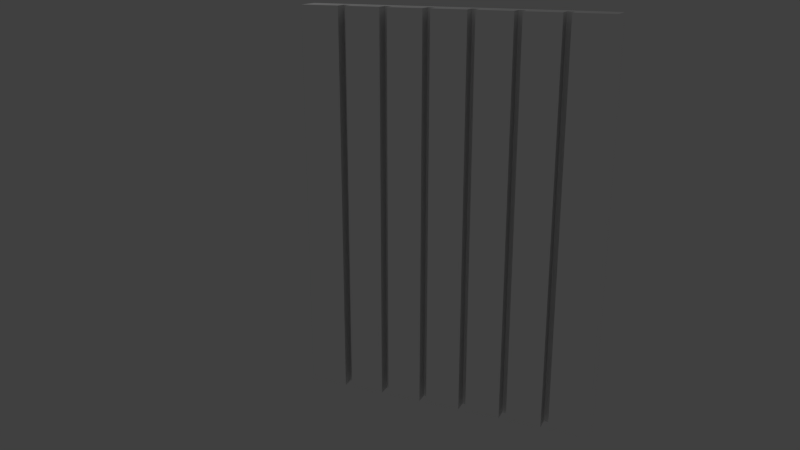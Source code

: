 # Source: radiative_heater.blend  (saved by Blender 2.75.0; exported with 4.5.12 LTS)
import bpy
from mathutils import Matrix  # noqa: F401  (used for matrix-valued properties, if any)

bpy.ops.wm.read_factory_settings(use_empty=True)
scene = bpy.context.scene
scene.name = 'Scene'

# ---- collections
col_collection_1 = bpy.data.collections.new('Collection 1'); scene.collection.children.link(col_collection_1)

# ---- materials (node trees are filled in below, after node groups)
mat_emit60 = bpy.data.materials.new('emit60')
mat_emit60.alpha_threshold = 0.0
mat_emit60.use_transparent_shadow = False
mat_emit60.diffuse_color = (1.0, 1.0, 1.0, 1.0)
mat_emit60.roughness = 0.5
mat_emit60.specular_intensity = 0.2
mat_emit60.line_color = (0.0, 0.0, 0.0, 1.0)
mat_grey = bpy.data.materials.new('grey')
mat_grey.alpha_threshold = 0.0
mat_grey.use_transparent_shadow = False
mat_grey.roughness = 0.5

# ---- material node trees

# ---- world
world_world = bpy.data.worlds.new('World'); scene.world = world_world
world_world.color = (0.05088, 0.05088, 0.05088)
world_world.use_sun_shadow = False
world_world.sun_shadow_jitter_overblur = 0.0
world_world.cycles.sampling_method = 'MANUAL'
world_world.cycles.sample_map_resolution = 256

# ---- cameras
cam_camera = bpy.data.cameras.new('Camera')
cam_camera.clip_end = 100.0
cam_camera.lens = 35.0
cam_camera.sensor_width = 32.0
cam_camera.sensor_height = 18.0
cam_camera.ortho_scale = 7.314
cam_camera.dof.focus_distance = 0.0
cam_camera.dof.aperture_fstop = 128.0

# ---- lights
light_lamp = bpy.data.lights.new('Lamp', 'POINT')
light_lamp.transmission_factor = 0.0
light_lamp.cutoff_distance = 30.0
light_lamp.energy = 100.0
light_lamp.shadow_buffer_clip_start = 1.001
light_lamp.shadow_soft_size = 0.1
light_lamp.shadow_maximum_resolution = 0.006
light_lamp.use_absolute_resolution = True
light_lamp.cycles.use_multiple_importance_sampling = False

# ---- meshes
me_cube = bpy.data.meshes.new('Cube')
me_cube.from_pydata([(2.229, -0.2137, -2.943), (2.229, 0.1597, -2.943), (-2.222, 0.1597, -2.943), (-2.222, -0.2137, -2.943), (2.229, -0.2137, 2.943), (2.229, 0.1597, 2.943), (-2.222, 0.1597, 2.943), (-2.222, -0.2137, 2.943), (1.593, -0.2137, -2.943), (0.9569, -0.2137, -2.943), (0.3211, -0.2137, -2.943), (-0.3147, -0.2137, -2.943), (-0.9506, -0.2137, -2.943), (-1.586, -0.2137, -2.943), (-0.3704, -0.02766, -2.943), (-0.2591, -0.02766, -2.943), (-0.3147, -0.03233, -2.943), (0.2655, -0.02766, -2.943), (0.3767, -0.02766, -2.943), (0.3211, -0.03233, -2.943), (1.593, -0.2137, 2.943), (0.9569, -0.2137, 2.943), (0.3211, -0.2137, 2.943), (-0.3147, -0.2137, 2.943), (-0.9506, -0.2137, 2.943), (-1.586, -0.2137, 2.943), (0.9013, -0.02766, -2.943), (1.013, -0.02766, -2.943), (0.9569, -0.03233, -2.943), (1.537, -0.02766, -2.943), (1.648, -0.02766, -2.943), (1.593, -0.03233, -2.943), (1.648, 0.1597, -2.943), (1.537, 0.1597, -2.943), (1.013, 0.1597, -2.943), (0.9013, 0.1597, -2.943), (0.3767, 0.1597, -2.943), (0.2655, 0.1597, -2.943), (-0.2591, 0.1597, -2.943), (-0.3704, 0.1597, -2.943), (-0.8949, 0.1597, -2.943), (-1.006, 0.1597, -2.943), (-1.531, 0.1597, -2.943), (-1.642, 0.1597, -2.943), (1.537, 0.1597, 2.943), (1.648, 0.1597, 2.943), (0.9013, 0.1597, 2.943), (1.013, 0.1597, 2.943), (0.2655, 0.1597, 2.943), (0.3767, 0.1597, 2.943), (-0.3704, 0.1597, 2.943), (-0.2591, 0.1597, 2.943), (-1.006, 0.1597, 2.943), (-0.8949, 0.1597, 2.943), (-1.642, 0.1597, 2.943), (-1.531, 0.1597, 2.943), (-0.9506, -0.03233, -2.943), (-0.8949, -0.02766, -2.943), (-1.006, -0.02766, -2.943), (-1.586, -0.03233, -2.943), (-1.531, -0.02766, -2.943), (-1.642, -0.02766, -2.943), (1.593, -0.03233, 2.943), (1.537, -0.02766, 2.943), (1.648, -0.02766, 2.943), (0.9569, -0.03233, 2.943), (0.9013, -0.02766, 2.943), (1.013, -0.02766, 2.943), (0.3211, -0.03233, 2.943), (0.2655, -0.02766, 2.943), (0.3767, -0.02766, 2.943), (-0.3147, -0.03233, 2.943), (-0.3704, -0.02766, 2.943), (-0.2591, -0.02766, 2.943), (-0.9506, -0.03233, 2.943), (-1.006, -0.02766, 2.943), (-0.8949, -0.02766, 2.943), (-1.586, -0.03233, 2.943), (-1.642, -0.02766, 2.943), (-1.531, -0.02766, 2.943)], [], [(43, 54, 6, 2), (30, 29, 31), (0, 4, 5, 1), (2, 6, 7, 3), (25, 13, 3, 7), (4, 0, 8, 20), (20, 8, 9, 21), (21, 9, 10, 22), (22, 10, 11, 23), (23, 11, 12, 24), (24, 12, 13, 25), (33, 44, 47, 34), (35, 46, 49, 36), (37, 48, 51, 38), (39, 50, 53, 40), (41, 52, 55, 42), (52, 41, 58, 75), (38, 51, 73, 15), (50, 39, 14, 72), (36, 49, 70, 18), (48, 37, 17, 69), (34, 47, 67, 27), (1, 5, 45, 32), (27, 26, 28), (18, 17, 19), (15, 14, 16), (57, 58, 56), (60, 61, 59), (67, 47, 44, 63), (66, 67, 65), (69, 70, 68), (72, 73, 71), (75, 76, 74), (78, 79, 77), (63, 29, 30, 64), (66, 26, 27, 67), (69, 17, 18, 70), (72, 14, 15, 73), (75, 58, 57, 76), (78, 61, 60, 79), (40, 53, 76, 57), (54, 43, 61, 78), (42, 55, 79, 60), (44, 33, 29, 63), (32, 45, 64, 30), (46, 35, 26, 66), (5, 4, 64, 45), (70, 49, 46, 66), (63, 64, 4, 20, 62), (48, 69, 73, 51), (72, 76, 53, 50), (55, 52, 75, 79), (54, 78, 6), (25, 7, 6, 78), (78, 77, 25), (20, 25, 77, 62), (42, 60, 58, 41), (57, 14, 39, 40), (37, 38, 15, 17), (35, 36, 18, 26), (34, 27, 29, 33), (2, 3, 61, 43), (13, 59, 61, 3), (30, 1, 32), (1, 30, 31, 8, 0), (59, 13, 8, 31)])
me_cube.polygons.foreach_set('material_index', [0, 0, 0, 0, 0, 0, 0, 0, 0, 0, 0, 0, 0, 0, 0, 0, 1, 1, 1, 1, 1, 1, 0, 0, 0, 0, 0, 0, 0, 0, 0, 0, 0, 0, 0, 0, 0, 0, 0, 0, 1, 1, 1, 1, 1, 1, 0, 0, 0, 0, 0, 0, 0, 0, 0, 0, 0, 0, 0, 0, 0, 0, 0, 0, 0, 0])
me_cube.materials.append(mat_emit60)
me_cube.materials.append(mat_grey)
me_cube.use_remesh_preserve_volume = False
me_cube.use_remesh_preserve_attributes = False
me_cube.use_mirror_vertex_groups = False
me_cube.update()

# ---- objects
ob_radiative_heater = bpy.data.objects.new('radiative_heater', me_cube)
ob_lamp = bpy.data.objects.new('Lamp', light_lamp)
ob_camera = bpy.data.objects.new('Camera', cam_camera)

# ---- transforms, parenting, visibility, modifiers, constraints
ob_radiative_heater.location = (0.0, 0.0, 0.0)
ob_radiative_heater.lock_rotations_4d = False
ob_radiative_heater.empty_display_type = 'ARROWS'
ob_radiative_heater.lineart.crease_threshold = 0.0
ob_lamp.location = (4.076, -3.294, 5.904)
ob_lamp.rotation_euler = (0.6503, 0.05522, 1.866)
ob_lamp.lock_rotations_4d = False
ob_lamp.empty_display_type = 'ARROWS'
ob_lamp.color = (0.0, 0.0, 0.0, 0.0)
ob_lamp.lineart.crease_threshold = 0.0
ob_camera.location = (-4.206, 11.26, 3.753)
ob_camera.rotation_euler = (20.11, 0.0, 3.558)
ob_camera.lock_rotations_4d = False
ob_camera.empty_display_type = 'ARROWS'
ob_camera.color = (0.0, 0.0, 0.0, 0.0)
ob_camera.display_type = 'WIRE'
ob_camera.lineart.crease_threshold = 0.0

# ---- collection membership
col_collection_1.objects.link(ob_radiative_heater)
col_collection_1.objects.link(ob_lamp)
col_collection_1.objects.link(ob_camera)

# ---- scene / render settings (as saved in the file)
scene.camera = ob_camera
scene.frame_start = 1; scene.frame_end = 250; scene.frame_set(1)
scene.render.engine = 'BLENDER_EEVEE_NEXT'
scene.render.resolution_percentage = 50
scene.render.dither_intensity = 0.0
scene.cycles.use_denoising = False
scene.cycles.samples = 10
scene.cycles.sampling_pattern = 'TABULATED_SOBOL'
scene.cycles.light_sampling_threshold = 0.0
scene.cycles.use_adaptive_sampling = False
scene.cycles.use_light_tree = False
scene.cycles.blur_glossy = 0.0
scene.cycles.pixel_filter_type = 'GAUSSIAN'
scene.cycles.sample_clamp_indirect = 0.0
scene.view_settings.view_transform = 'Standard'
bpy.context.view_layer.update()
